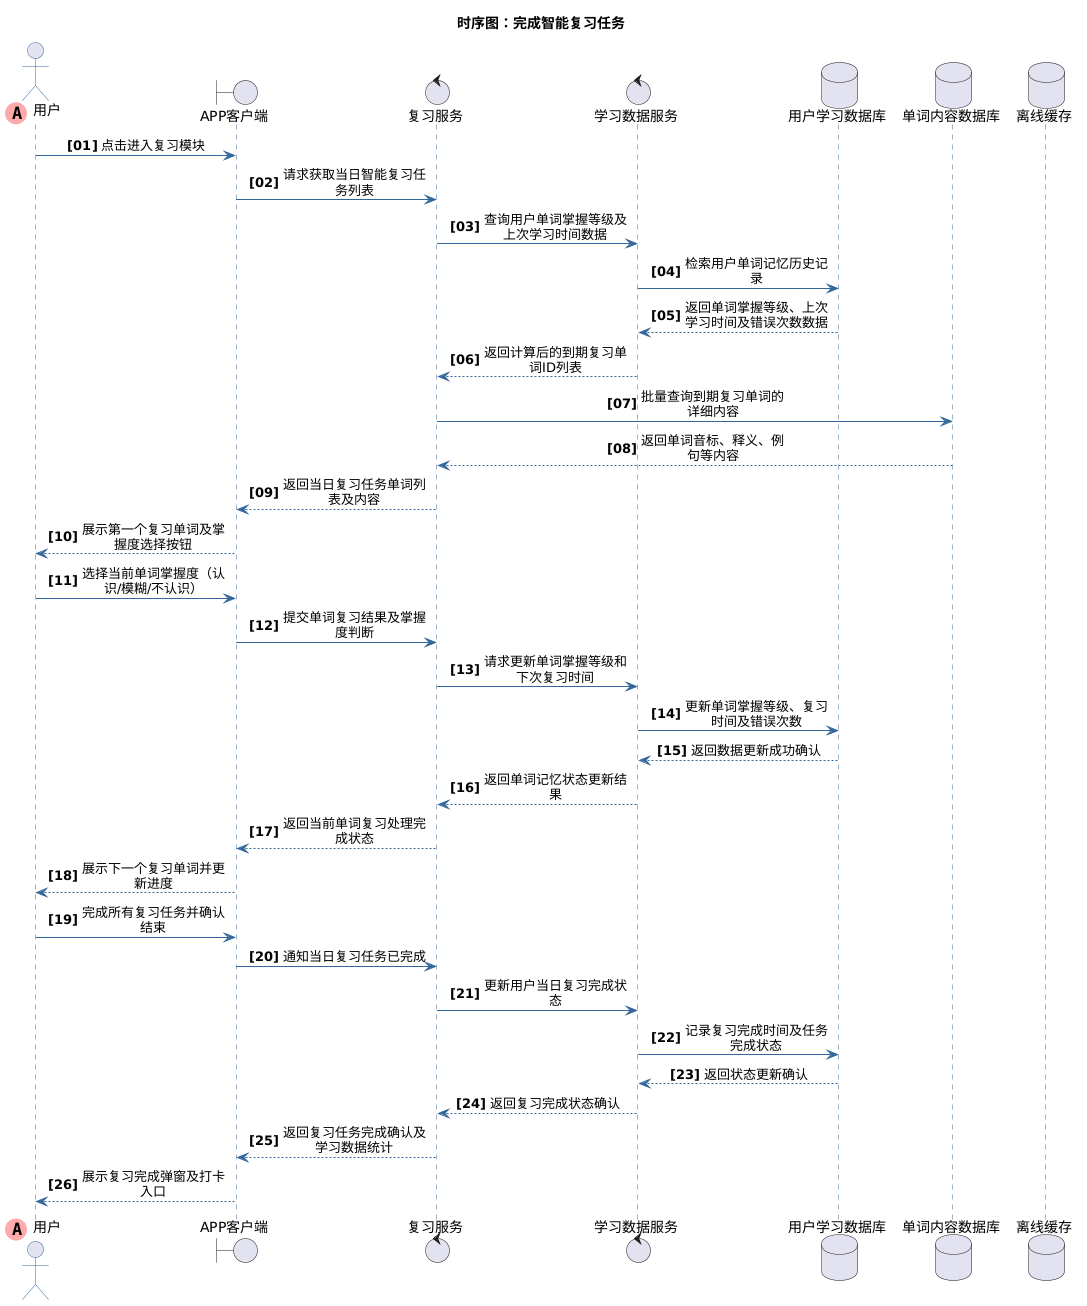

The diagram above was rendered by PlantUML. Its source (embedded in the PNG):
@startuml
title 时序图：完成智能复习任务
skinparam maxMessageSize 150
skinparam sequenceMessageAlign center
autonumber "<b>[00]"

skinparam sequence {
    ArrowColor #336699
    ActorBorderColor #336699
    LifeLineBorderColor #336699
    LifeLineBackgroundColor #E2E8F0
    
    ParticipantBorderColor #336699
    ParticipantBackgroundColor #EBF4FA
    ParticipantFontColor #333333
    ParticipantFontSize 14
    
    DatabaseBorderColor #336699
    DatabaseBackgroundColor #EBF4FA
    DatabaseFontColor #333333
    
    BoundaryBorderColor #336699
    BoundaryBackgroundColor #EBF4FA
    
    ControlBorderColor #336699
    ControlBackgroundColor #EBF4FA
}
        ' 第一个参与者使用特殊标记
actor "用户" << (A,#FFAAAA) >> order 0
boundary "APP客户端"
control "复习服务"
control "学习数据服务"
database "用户学习数据库"
database "单词内容数据库"
database "离线缓存"
"用户" -> "APP客户端" : 点击进入复习模块
"APP客户端" -> "复习服务" : 请求获取当日智能复习任务列表
"复习服务" -> "学习数据服务" : 查询用户单词掌握等级及上次学习时间数据
"学习数据服务" -> "用户学习数据库" : 检索用户单词记忆历史记录
"用户学习数据库" --> "学习数据服务" : 返回单词掌握等级、上次学习时间及错误次数数据
"学习数据服务" --> "复习服务" : 返回计算后的到期复习单词ID列表
"复习服务" -> "单词内容数据库" : 批量查询到期复习单词的详细内容
"单词内容数据库" --> "复习服务" : 返回单词音标、释义、例句等内容
"复习服务" --> "APP客户端" : 返回当日复习任务单词列表及内容
"APP客户端" --> "用户" : 展示第一个复习单词及掌握度选择按钮
"用户" -> "APP客户端" : 选择当前单词掌握度（认识/模糊/不认识）
"APP客户端" -> "复习服务" : 提交单词复习结果及掌握度判断
"复习服务" -> "学习数据服务" : 请求更新单词掌握等级和下次复习时间
"学习数据服务" -> "用户学习数据库" : 更新单词掌握等级、复习时间及错误次数
"用户学习数据库" --> "学习数据服务" : 返回数据更新成功确认
"学习数据服务" --> "复习服务" : 返回单词记忆状态更新结果
"复习服务" --> "APP客户端" : 返回当前单词复习处理完成状态
"APP客户端" --> "用户" : 展示下一个复习单词并更新进度
"用户" -> "APP客户端" : 完成所有复习任务并确认结束
"APP客户端" -> "复习服务" : 通知当日复习任务已完成
"复习服务" -> "学习数据服务" : 更新用户当日复习完成状态
"学习数据服务" -> "用户学习数据库" : 记录复习完成时间及任务完成状态
"用户学习数据库" --> "学习数据服务" : 返回状态更新确认
"学习数据服务" --> "复习服务" : 返回复习完成状态确认
"复习服务" --> "APP客户端" : 返回复习任务完成确认及学习数据统计
"APP客户端" --> "用户" : 展示复习完成弹窗及打卡入口
@enduml